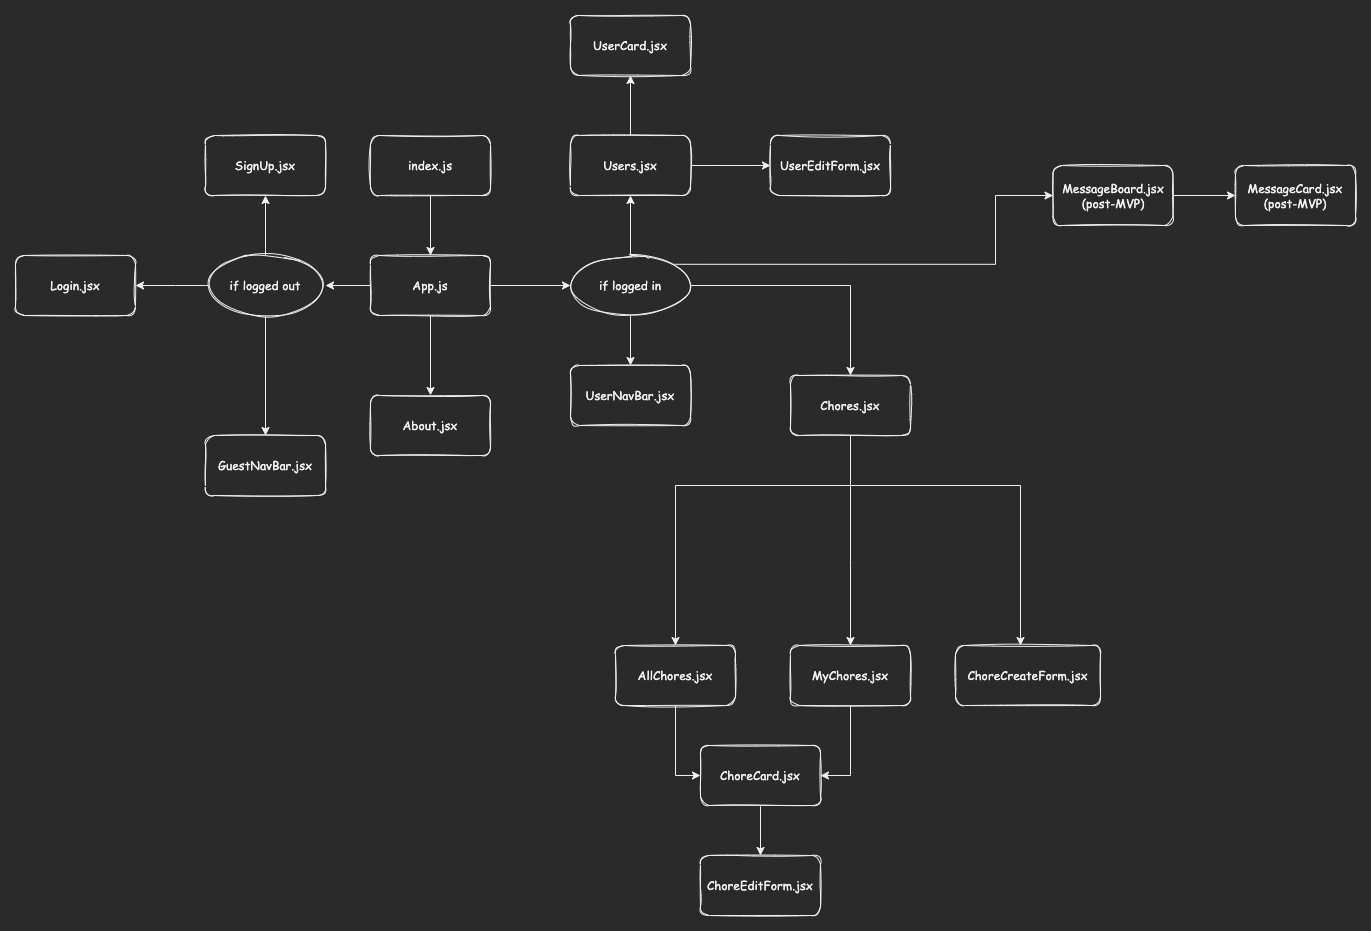

The diagram above was exported from draw.io. Its source (the exported page's mxGraphModel, read from the mxfile embedded in the PNG):
<mxGraphModel dx="2487" dy="846" grid="1" gridSize="10" guides="1" tooltips="1" connect="1" arrows="1" fold="1" page="1" pageScale="1" pageWidth="850" pageHeight="1100" math="0" shadow="0">
  <root>
    <mxCell id="0" />
    <mxCell id="1" parent="0" />
    <mxCell id="Kqs7fXENg0E2DFKlGv2c-4" value="" style="edgeStyle=orthogonalEdgeStyle;rounded=0;orthogonalLoop=1;jettySize=auto;html=1;fontFamily=Comic Sans MS;" parent="1" source="0wpUiW0XcI1kVTgKBtFP-8" target="Kqs7fXENg0E2DFKlGv2c-3" edge="1">
      <mxGeometry relative="1" as="geometry">
        <Array as="points">
          <mxPoint x="-680" y="280" />
          <mxPoint x="-680" y="280" />
        </Array>
      </mxGeometry>
    </mxCell>
    <mxCell id="0wpUiW0XcI1kVTgKBtFP-6" value="" style="edgeStyle=orthogonalEdgeStyle;rounded=0;orthogonalLoop=1;jettySize=auto;html=1;exitX=0;exitY=0.5;exitDx=0;exitDy=0;" parent="1" source="0wpUiW0XcI1kVTgKBtFP-8" target="0wpUiW0XcI1kVTgKBtFP-5" edge="1">
      <mxGeometry relative="1" as="geometry">
        <Array as="points">
          <mxPoint x="-590" y="280" />
        </Array>
      </mxGeometry>
    </mxCell>
    <mxCell id="0wpUiW0XcI1kVTgKBtFP-9" value="" style="edgeStyle=orthogonalEdgeStyle;rounded=0;orthogonalLoop=1;jettySize=auto;html=1;" parent="1" source="Kqs7fXENg0E2DFKlGv2c-1" target="0wpUiW0XcI1kVTgKBtFP-8" edge="1">
      <mxGeometry relative="1" as="geometry" />
    </mxCell>
    <mxCell id="0wpUiW0XcI1kVTgKBtFP-11" value="" style="edgeStyle=orthogonalEdgeStyle;rounded=0;orthogonalLoop=1;jettySize=auto;html=1;fontFamily=Comic Sans MS;" parent="1" source="Kqs7fXENg0E2DFKlGv2c-1" target="0wpUiW0XcI1kVTgKBtFP-10" edge="1">
      <mxGeometry relative="1" as="geometry" />
    </mxCell>
    <mxCell id="0wpUiW0XcI1kVTgKBtFP-13" value="" style="edgeStyle=orthogonalEdgeStyle;rounded=0;orthogonalLoop=1;jettySize=auto;html=1;fontFamily=Comic Sans MS;" parent="1" source="Kqs7fXENg0E2DFKlGv2c-1" target="0wpUiW0XcI1kVTgKBtFP-12" edge="1">
      <mxGeometry relative="1" as="geometry" />
    </mxCell>
    <mxCell id="Kqs7fXENg0E2DFKlGv2c-1" value="App.js" style="rounded=1;whiteSpace=wrap;html=1;sketch=1;fontFamily=Comic Sans MS;" parent="1" vertex="1">
      <mxGeometry x="-485" y="250" width="120" height="60" as="geometry" />
    </mxCell>
    <mxCell id="Kqs7fXENg0E2DFKlGv2c-3" value="Login.jsx" style="rounded=1;whiteSpace=wrap;html=1;sketch=1;fontFamily=Comic Sans MS;" parent="1" vertex="1">
      <mxGeometry x="-840" y="250" width="120" height="60" as="geometry" />
    </mxCell>
    <mxCell id="0wpUiW0XcI1kVTgKBtFP-4" value="" style="edgeStyle=orthogonalEdgeStyle;rounded=0;orthogonalLoop=1;jettySize=auto;html=1;" parent="1" source="0wpUiW0XcI1kVTgKBtFP-3" target="Kqs7fXENg0E2DFKlGv2c-1" edge="1">
      <mxGeometry relative="1" as="geometry" />
    </mxCell>
    <mxCell id="0wpUiW0XcI1kVTgKBtFP-3" value="index.js" style="rounded=1;whiteSpace=wrap;html=1;sketch=1;glass=0;shadow=0;fontFamily=Comic Sans MS;" parent="1" vertex="1">
      <mxGeometry x="-485" y="130" width="120" height="60" as="geometry" />
    </mxCell>
    <mxCell id="0wpUiW0XcI1kVTgKBtFP-5" value="SignUp.jsx" style="rounded=1;whiteSpace=wrap;html=1;sketch=1;fontFamily=Comic Sans MS;" parent="1" vertex="1">
      <mxGeometry x="-650" y="130" width="120" height="60" as="geometry" />
    </mxCell>
    <mxCell id="0wpUiW0XcI1kVTgKBtFP-19" value="" style="edgeStyle=orthogonalEdgeStyle;rounded=0;orthogonalLoop=1;jettySize=auto;html=1;fontFamily=Comic Sans MS;" parent="1" source="0wpUiW0XcI1kVTgKBtFP-8" target="0wpUiW0XcI1kVTgKBtFP-18" edge="1">
      <mxGeometry relative="1" as="geometry" />
    </mxCell>
    <mxCell id="0wpUiW0XcI1kVTgKBtFP-8" value="if logged out" style="ellipse;whiteSpace=wrap;html=1;fontFamily=Comic Sans MS;rounded=1;sketch=1;" parent="1" vertex="1">
      <mxGeometry x="-650" y="250" width="120" height="60" as="geometry" />
    </mxCell>
    <mxCell id="0wpUiW0XcI1kVTgKBtFP-10" value="About.jsx" style="rounded=1;whiteSpace=wrap;html=1;sketch=1;fontFamily=Comic Sans MS;" parent="1" vertex="1">
      <mxGeometry x="-485" y="390" width="120" height="60" as="geometry" />
    </mxCell>
    <mxCell id="0wpUiW0XcI1kVTgKBtFP-15" value="" style="edgeStyle=orthogonalEdgeStyle;rounded=0;orthogonalLoop=1;jettySize=auto;html=1;fontFamily=Comic Sans MS;exitX=0.5;exitY=1;exitDx=0;exitDy=0;" parent="1" source="Q754LaT-J_6bSKIlEXm9-1" target="0wpUiW0XcI1kVTgKBtFP-14" edge="1">
      <mxGeometry relative="1" as="geometry">
        <Array as="points">
          <mxPoint x="-5" y="480" />
          <mxPoint x="-180" y="480" />
        </Array>
      </mxGeometry>
    </mxCell>
    <mxCell id="0wpUiW0XcI1kVTgKBtFP-21" value="" style="edgeStyle=orthogonalEdgeStyle;rounded=0;orthogonalLoop=1;jettySize=auto;html=1;fontFamily=Comic Sans MS;" parent="1" source="0wpUiW0XcI1kVTgKBtFP-12" target="0wpUiW0XcI1kVTgKBtFP-20" edge="1">
      <mxGeometry relative="1" as="geometry" />
    </mxCell>
    <mxCell id="0wpUiW0XcI1kVTgKBtFP-23" value="" style="edgeStyle=orthogonalEdgeStyle;rounded=0;orthogonalLoop=1;jettySize=auto;html=1;fontFamily=Comic Sans MS;" parent="1" source="0wpUiW0XcI1kVTgKBtFP-12" target="0wpUiW0XcI1kVTgKBtFP-22" edge="1">
      <mxGeometry relative="1" as="geometry" />
    </mxCell>
    <mxCell id="0wpUiW0XcI1kVTgKBtFP-33" value="" style="edgeStyle=orthogonalEdgeStyle;rounded=0;orthogonalLoop=1;jettySize=auto;html=1;fontFamily=Comic Sans MS;entryX=0;entryY=0.5;entryDx=0;entryDy=0;exitX=1;exitY=0;exitDx=0;exitDy=0;" parent="1" source="0wpUiW0XcI1kVTgKBtFP-12" target="0wpUiW0XcI1kVTgKBtFP-32" edge="1">
      <mxGeometry relative="1" as="geometry">
        <Array as="points">
          <mxPoint x="140" y="259" />
          <mxPoint x="140" y="190" />
        </Array>
      </mxGeometry>
    </mxCell>
    <mxCell id="0wpUiW0XcI1kVTgKBtFP-37" value="" style="edgeStyle=orthogonalEdgeStyle;rounded=0;orthogonalLoop=1;jettySize=auto;html=1;fontFamily=Comic Sans MS;exitX=0.5;exitY=1;exitDx=0;exitDy=0;" parent="1" source="Q754LaT-J_6bSKIlEXm9-1" target="0wpUiW0XcI1kVTgKBtFP-36" edge="1">
      <mxGeometry relative="1" as="geometry">
        <Array as="points">
          <mxPoint x="-5" y="560" />
          <mxPoint x="-5" y="560" />
        </Array>
      </mxGeometry>
    </mxCell>
    <mxCell id="Q754LaT-J_6bSKIlEXm9-2" value="" style="edgeStyle=orthogonalEdgeStyle;rounded=0;orthogonalLoop=1;jettySize=auto;html=1;" edge="1" parent="1" source="0wpUiW0XcI1kVTgKBtFP-12" target="Q754LaT-J_6bSKIlEXm9-1">
      <mxGeometry relative="1" as="geometry" />
    </mxCell>
    <mxCell id="0wpUiW0XcI1kVTgKBtFP-12" value="if logged in" style="ellipse;whiteSpace=wrap;html=1;fontFamily=Comic Sans MS;rounded=1;sketch=1;" parent="1" vertex="1">
      <mxGeometry x="-285" y="250" width="120" height="60" as="geometry" />
    </mxCell>
    <mxCell id="0wpUiW0XcI1kVTgKBtFP-17" value="" style="edgeStyle=orthogonalEdgeStyle;rounded=0;orthogonalLoop=1;jettySize=auto;html=1;fontFamily=Comic Sans MS;" parent="1" source="0wpUiW0XcI1kVTgKBtFP-14" target="0wpUiW0XcI1kVTgKBtFP-16" edge="1">
      <mxGeometry relative="1" as="geometry">
        <Array as="points">
          <mxPoint x="-180" y="770" />
        </Array>
      </mxGeometry>
    </mxCell>
    <mxCell id="0wpUiW0XcI1kVTgKBtFP-29" value="" style="edgeStyle=orthogonalEdgeStyle;rounded=0;orthogonalLoop=1;jettySize=auto;html=1;fontFamily=Comic Sans MS;exitX=0.5;exitY=1;exitDx=0;exitDy=0;" parent="1" source="Q754LaT-J_6bSKIlEXm9-1" target="0wpUiW0XcI1kVTgKBtFP-28" edge="1">
      <mxGeometry relative="1" as="geometry">
        <Array as="points">
          <mxPoint x="-5" y="480" />
          <mxPoint x="165" y="480" />
        </Array>
      </mxGeometry>
    </mxCell>
    <mxCell id="0wpUiW0XcI1kVTgKBtFP-14" value="AllChores.jsx" style="whiteSpace=wrap;html=1;fontFamily=Comic Sans MS;rounded=1;sketch=1;" parent="1" vertex="1">
      <mxGeometry x="-240" y="640" width="120" height="60" as="geometry" />
    </mxCell>
    <mxCell id="0wpUiW0XcI1kVTgKBtFP-31" value="" style="edgeStyle=orthogonalEdgeStyle;rounded=0;orthogonalLoop=1;jettySize=auto;html=1;fontFamily=Comic Sans MS;" parent="1" source="0wpUiW0XcI1kVTgKBtFP-16" target="0wpUiW0XcI1kVTgKBtFP-30" edge="1">
      <mxGeometry relative="1" as="geometry" />
    </mxCell>
    <mxCell id="0wpUiW0XcI1kVTgKBtFP-16" value="ChoreCard.jsx" style="whiteSpace=wrap;html=1;fontFamily=Comic Sans MS;rounded=1;sketch=1;" parent="1" vertex="1">
      <mxGeometry x="-155" y="740" width="120" height="60" as="geometry" />
    </mxCell>
    <mxCell id="0wpUiW0XcI1kVTgKBtFP-18" value="GuestNavBar.jsx" style="whiteSpace=wrap;html=1;fontFamily=Comic Sans MS;rounded=1;sketch=1;" parent="1" vertex="1">
      <mxGeometry x="-650" y="430" width="120" height="60" as="geometry" />
    </mxCell>
    <mxCell id="0wpUiW0XcI1kVTgKBtFP-20" value="UserNavBar.jsx" style="whiteSpace=wrap;html=1;fontFamily=Comic Sans MS;rounded=1;sketch=1;" parent="1" vertex="1">
      <mxGeometry x="-285" y="360" width="120" height="60" as="geometry" />
    </mxCell>
    <mxCell id="0wpUiW0XcI1kVTgKBtFP-25" value="" style="edgeStyle=orthogonalEdgeStyle;rounded=0;orthogonalLoop=1;jettySize=auto;html=1;fontFamily=Comic Sans MS;" parent="1" source="0wpUiW0XcI1kVTgKBtFP-22" target="0wpUiW0XcI1kVTgKBtFP-24" edge="1">
      <mxGeometry relative="1" as="geometry" />
    </mxCell>
    <mxCell id="0wpUiW0XcI1kVTgKBtFP-27" value="" style="edgeStyle=orthogonalEdgeStyle;rounded=0;orthogonalLoop=1;jettySize=auto;html=1;fontFamily=Comic Sans MS;" parent="1" source="0wpUiW0XcI1kVTgKBtFP-22" target="0wpUiW0XcI1kVTgKBtFP-26" edge="1">
      <mxGeometry relative="1" as="geometry" />
    </mxCell>
    <mxCell id="0wpUiW0XcI1kVTgKBtFP-22" value="Users.jsx" style="whiteSpace=wrap;html=1;fontFamily=Comic Sans MS;rounded=1;sketch=1;" parent="1" vertex="1">
      <mxGeometry x="-285" y="130" width="120" height="60" as="geometry" />
    </mxCell>
    <mxCell id="0wpUiW0XcI1kVTgKBtFP-24" value="UserCard.jsx" style="whiteSpace=wrap;html=1;fontFamily=Comic Sans MS;rounded=1;sketch=1;" parent="1" vertex="1">
      <mxGeometry x="-285" y="10" width="120" height="60" as="geometry" />
    </mxCell>
    <mxCell id="0wpUiW0XcI1kVTgKBtFP-26" value="UserEditForm.jsx" style="whiteSpace=wrap;html=1;fontFamily=Comic Sans MS;rounded=1;sketch=1;" parent="1" vertex="1">
      <mxGeometry x="-85" y="130" width="120" height="60" as="geometry" />
    </mxCell>
    <mxCell id="0wpUiW0XcI1kVTgKBtFP-28" value="ChoreCreateForm.jsx" style="whiteSpace=wrap;html=1;fontFamily=Comic Sans MS;rounded=1;sketch=1;" parent="1" vertex="1">
      <mxGeometry x="100" y="640" width="145" height="60" as="geometry" />
    </mxCell>
    <mxCell id="0wpUiW0XcI1kVTgKBtFP-30" value="ChoreEditForm.jsx" style="whiteSpace=wrap;html=1;fontFamily=Comic Sans MS;rounded=1;sketch=1;" parent="1" vertex="1">
      <mxGeometry x="-155" y="850" width="120" height="60" as="geometry" />
    </mxCell>
    <mxCell id="0wpUiW0XcI1kVTgKBtFP-35" value="" style="edgeStyle=orthogonalEdgeStyle;rounded=0;orthogonalLoop=1;jettySize=auto;html=1;fontFamily=Comic Sans MS;" parent="1" source="0wpUiW0XcI1kVTgKBtFP-32" target="0wpUiW0XcI1kVTgKBtFP-34" edge="1">
      <mxGeometry relative="1" as="geometry" />
    </mxCell>
    <mxCell id="0wpUiW0XcI1kVTgKBtFP-32" value="MessageBoard.jsx&lt;br&gt;(post-MVP)" style="whiteSpace=wrap;html=1;fontFamily=Comic Sans MS;rounded=1;sketch=1;" parent="1" vertex="1">
      <mxGeometry x="197.5" y="160" width="120" height="60" as="geometry" />
    </mxCell>
    <mxCell id="0wpUiW0XcI1kVTgKBtFP-34" value="MessageCard.jsx&lt;br&gt;(post-MVP)" style="whiteSpace=wrap;html=1;fontFamily=Comic Sans MS;rounded=1;sketch=1;" parent="1" vertex="1">
      <mxGeometry x="380" y="160" width="120" height="60" as="geometry" />
    </mxCell>
    <mxCell id="0wpUiW0XcI1kVTgKBtFP-43" value="" style="edgeStyle=orthogonalEdgeStyle;rounded=0;orthogonalLoop=1;jettySize=auto;html=1;fontFamily=Comic Sans MS;entryX=1;entryY=0.5;entryDx=0;entryDy=0;" parent="1" source="0wpUiW0XcI1kVTgKBtFP-36" target="0wpUiW0XcI1kVTgKBtFP-16" edge="1">
      <mxGeometry relative="1" as="geometry">
        <mxPoint x="335" y="780" as="targetPoint" />
        <Array as="points">
          <mxPoint x="-5" y="770" />
        </Array>
      </mxGeometry>
    </mxCell>
    <mxCell id="0wpUiW0XcI1kVTgKBtFP-36" value="MyChores.jsx" style="whiteSpace=wrap;html=1;fontFamily=Comic Sans MS;rounded=1;sketch=1;" parent="1" vertex="1">
      <mxGeometry x="-65" y="640" width="120" height="60" as="geometry" />
    </mxCell>
    <mxCell id="Q754LaT-J_6bSKIlEXm9-1" value="Chores.jsx" style="whiteSpace=wrap;html=1;fontFamily=Comic Sans MS;rounded=1;sketch=1;" vertex="1" parent="1">
      <mxGeometry x="-65" y="370" width="120" height="60" as="geometry" />
    </mxCell>
  </root>
</mxGraphModel>